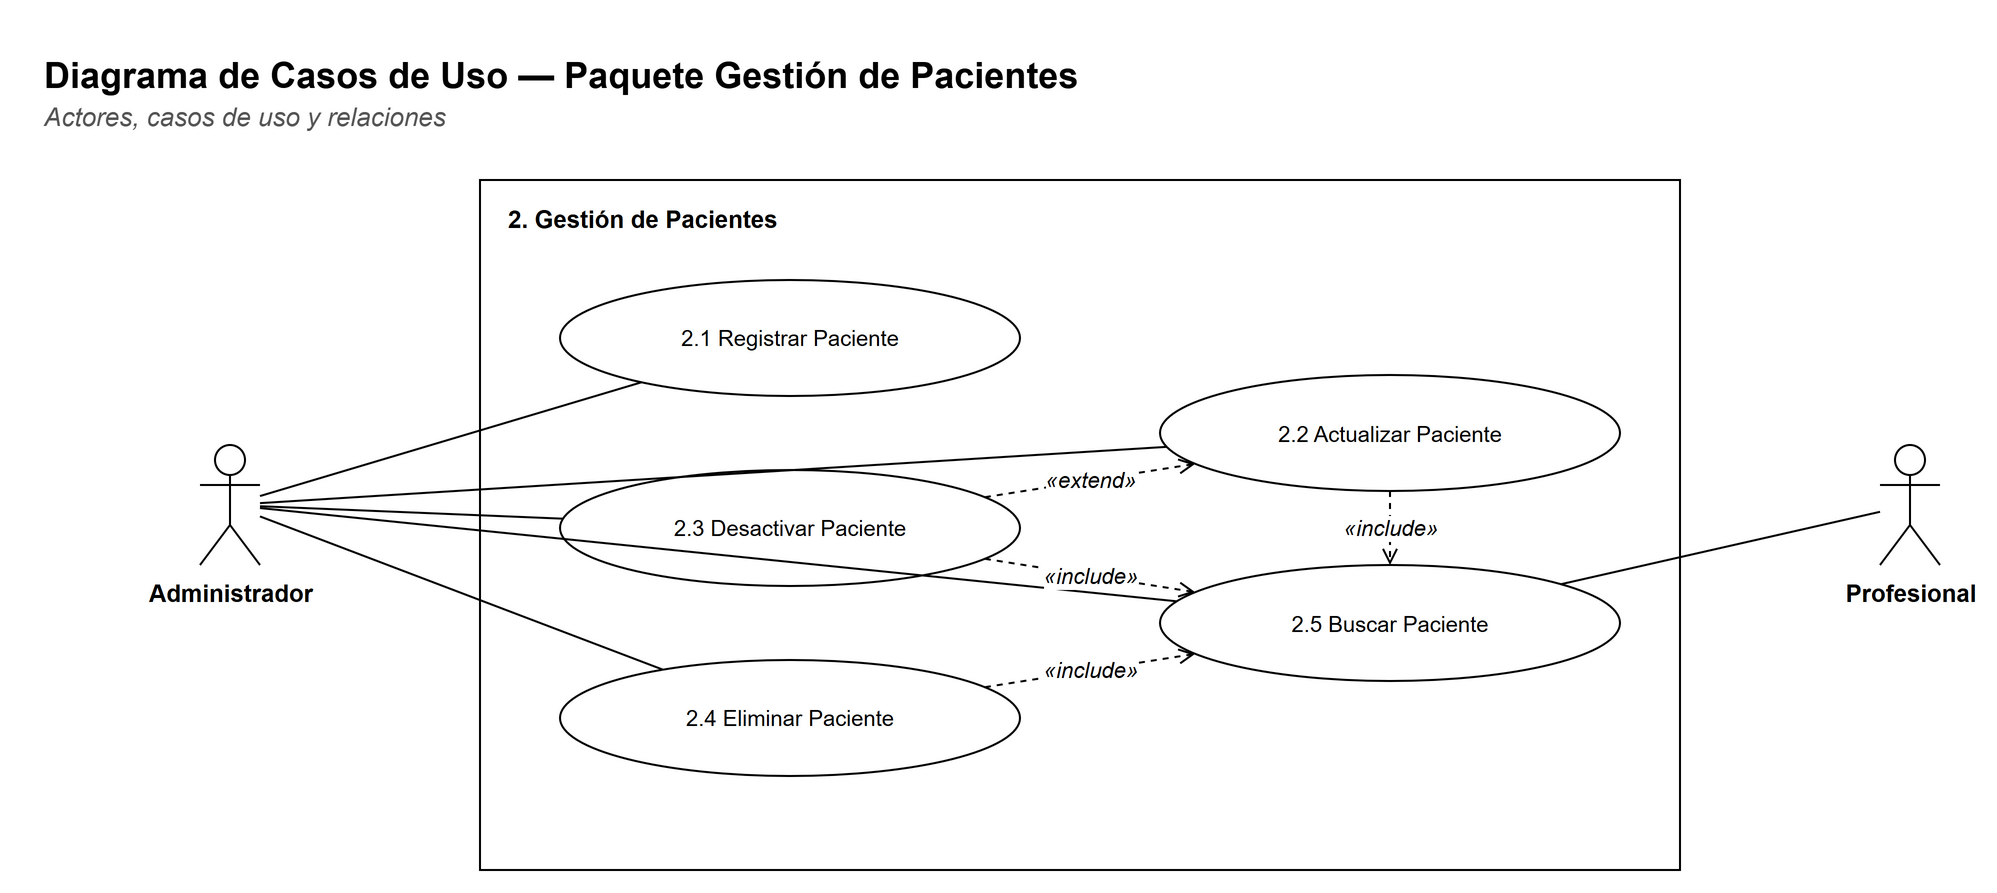

The diagram above was exported from draw.io. Its source (the exported page's mxGraphModel, read from the mxfile embedded in the PNG):
<mxGraphModel dx="1400" dy="900" grid="1" gridSize="10" guides="1" tooltips="1" connect="1" arrows="1" fold="1" page="1" pageScale="1" pageWidth="1100" pageHeight="485" background="#FFFFFF" math="0" shadow="0">
  <root>
    <mxCell id="0" />
    <mxCell id="1" parent="0" />
    <mxCell id="c3" value="&lt;b&gt;Diagrama de Casos de Uso — Paquete Gestión de Pacientes&lt;/b&gt;" style="text;html=1;strokeColor=none;fillColor=none;align=left;verticalAlign=top;whiteSpace=wrap;fontFamily=Helvetica;fontSize=18;" vertex="1" parent="1">
      <mxGeometry x="30" y="30" width="900" height="26" as="geometry" />
    </mxCell>
    <mxCell id="c4" value="&lt;i&gt;Actores, casos de uso y relaciones&lt;/i&gt;" style="text;html=1;strokeColor=none;fillColor=none;align=left;verticalAlign=top;whiteSpace=wrap;fontFamily=Helvetica;fontSize=13;fontColor=#555555;" vertex="1" parent="1">
      <mxGeometry x="30" y="54" width="900" height="20" as="geometry" />
    </mxCell>
    <mxCell id="c5" value="" style="rounded=0;whiteSpace=wrap;html=1;fillColor=#FFFFFF;strokeColor=#000000;fontFamily=Helvetica;fontSize=12;verticalAlign=top;" vertex="1" parent="1">
      <mxGeometry x="250" y="100" width="600" height="345" as="geometry" />
    </mxCell>
    <mxCell id="c6" value="&lt;b&gt;2. Gestión de Pacientes&lt;/b&gt;" style="text;html=1;strokeColor=none;fillColor=none;align=left;verticalAlign=top;whiteSpace=wrap;fontFamily=Helvetica;fontSize=12;" vertex="1" parent="1">
      <mxGeometry x="262" y="106" width="580" height="20" as="geometry" />
    </mxCell>
    <mxCell id="c7" value="2.1 Registrar Paciente" style="ellipse;whiteSpace=wrap;html=1;fillColor=#FFFFFF;strokeColor=#000000;fontFamily=Helvetica;fontSize=11;" vertex="1" parent="1">
      <mxGeometry x="290" y="150" width="230" height="58" as="geometry" />
    </mxCell>
    <mxCell id="c8" value="2.3 Desactivar Paciente" style="ellipse;whiteSpace=wrap;html=1;fillColor=#FFFFFF;strokeColor=#000000;fontFamily=Helvetica;fontSize=11;" vertex="1" parent="1">
      <mxGeometry x="290" y="245" width="230" height="58" as="geometry" />
    </mxCell>
    <mxCell id="c9" value="2.4 Eliminar Paciente" style="ellipse;whiteSpace=wrap;html=1;fillColor=#FFFFFF;strokeColor=#000000;fontFamily=Helvetica;fontSize=11;" vertex="1" parent="1">
      <mxGeometry x="290" y="340" width="230" height="58" as="geometry" />
    </mxCell>
    <mxCell id="c10" value="2.2 Actualizar Paciente" style="ellipse;whiteSpace=wrap;html=1;fillColor=#FFFFFF;strokeColor=#000000;fontFamily=Helvetica;fontSize=11;" vertex="1" parent="1">
      <mxGeometry x="590" y="197.5" width="230" height="58" as="geometry" />
    </mxCell>
    <mxCell id="c11" value="2.5 Buscar Paciente" style="ellipse;whiteSpace=wrap;html=1;fillColor=#FFFFFF;strokeColor=#000000;fontFamily=Helvetica;fontSize=11;" vertex="1" parent="1">
      <mxGeometry x="590" y="292.5" width="230" height="58" as="geometry" />
    </mxCell>
    <mxCell id="c12" value="Administrador" style="shape=umlActor;verticalLabelPosition=bottom;verticalAlign=top;html=1;outlineConnect=0;fillColor=#FFFFFF;strokeColor=#000000;fontFamily=Helvetica;fontSize=12;fontStyle=1;" vertex="1" parent="1">
      <mxGeometry x="110" y="232.5" width="30" height="60" as="geometry" />
    </mxCell>
    <mxCell id="c13" value="Profesional" style="shape=umlActor;verticalLabelPosition=bottom;verticalAlign=top;html=1;outlineConnect=0;fillColor=#FFFFFF;strokeColor=#000000;fontFamily=Helvetica;fontSize=12;fontStyle=1;" vertex="1" parent="1">
      <mxGeometry x="950" y="232.5" width="30" height="60" as="geometry" />
    </mxCell>
    <mxCell id="c14" value="" style="edgeStyle=none;html=1;endArrow=none;endFill=0;strokeColor=#000000;fontFamily=Helvetica;fontSize=11;labelBackgroundColor=#FFFFFF;" edge="1" parent="1" source="c12" target="c7">
      <mxGeometry relative="1" as="geometry" />
    </mxCell>
    <mxCell id="c15" value="" style="edgeStyle=none;html=1;endArrow=none;endFill=0;strokeColor=#000000;fontFamily=Helvetica;fontSize=11;labelBackgroundColor=#FFFFFF;" edge="1" parent="1" source="c12" target="c10">
      <mxGeometry relative="1" as="geometry" />
    </mxCell>
    <mxCell id="c16" value="" style="edgeStyle=none;html=1;endArrow=none;endFill=0;strokeColor=#000000;fontFamily=Helvetica;fontSize=11;labelBackgroundColor=#FFFFFF;" edge="1" parent="1" source="c12" target="c8">
      <mxGeometry relative="1" as="geometry" />
    </mxCell>
    <mxCell id="c17" value="" style="edgeStyle=none;html=1;endArrow=none;endFill=0;strokeColor=#000000;fontFamily=Helvetica;fontSize=11;labelBackgroundColor=#FFFFFF;" edge="1" parent="1" source="c12" target="c9">
      <mxGeometry relative="1" as="geometry" />
    </mxCell>
    <mxCell id="c18" value="" style="edgeStyle=none;html=1;endArrow=none;endFill=0;strokeColor=#000000;fontFamily=Helvetica;fontSize=11;labelBackgroundColor=#FFFFFF;" edge="1" parent="1" source="c12" target="c11">
      <mxGeometry relative="1" as="geometry" />
    </mxCell>
    <mxCell id="c19" value="" style="edgeStyle=none;html=1;endArrow=none;endFill=0;strokeColor=#000000;fontFamily=Helvetica;fontSize=11;labelBackgroundColor=#FFFFFF;" edge="1" parent="1" source="c13" target="c11">
      <mxGeometry relative="1" as="geometry" />
    </mxCell>
    <mxCell id="c20" value="«include»" style="edgeStyle=none;html=1;endArrow=open;endFill=0;strokeColor=#000000;fontFamily=Helvetica;fontSize=11;labelBackgroundColor=#FFFFFF;dashed=1;fontStyle=2;" edge="1" parent="1" source="c10" target="c11">
      <mxGeometry relative="1" as="geometry" />
    </mxCell>
    <mxCell id="c21" value="«include»" style="edgeStyle=none;html=1;endArrow=open;endFill=0;strokeColor=#000000;fontFamily=Helvetica;fontSize=11;labelBackgroundColor=#FFFFFF;dashed=1;fontStyle=2;" edge="1" parent="1" source="c8" target="c11">
      <mxGeometry relative="1" as="geometry" />
    </mxCell>
    <mxCell id="c22" value="«include»" style="edgeStyle=none;html=1;endArrow=open;endFill=0;strokeColor=#000000;fontFamily=Helvetica;fontSize=11;labelBackgroundColor=#FFFFFF;dashed=1;fontStyle=2;" edge="1" parent="1" source="c9" target="c11">
      <mxGeometry relative="1" as="geometry" />
    </mxCell>
    <mxCell id="c23" value="«extend»" style="edgeStyle=none;html=1;endArrow=open;endFill=0;strokeColor=#000000;fontFamily=Helvetica;fontSize=11;labelBackgroundColor=#FFFFFF;dashed=1;fontStyle=2;" edge="1" parent="1" source="c8" target="c10">
      <mxGeometry relative="1" as="geometry" />
    </mxCell>
  </root>
</mxGraphModel>